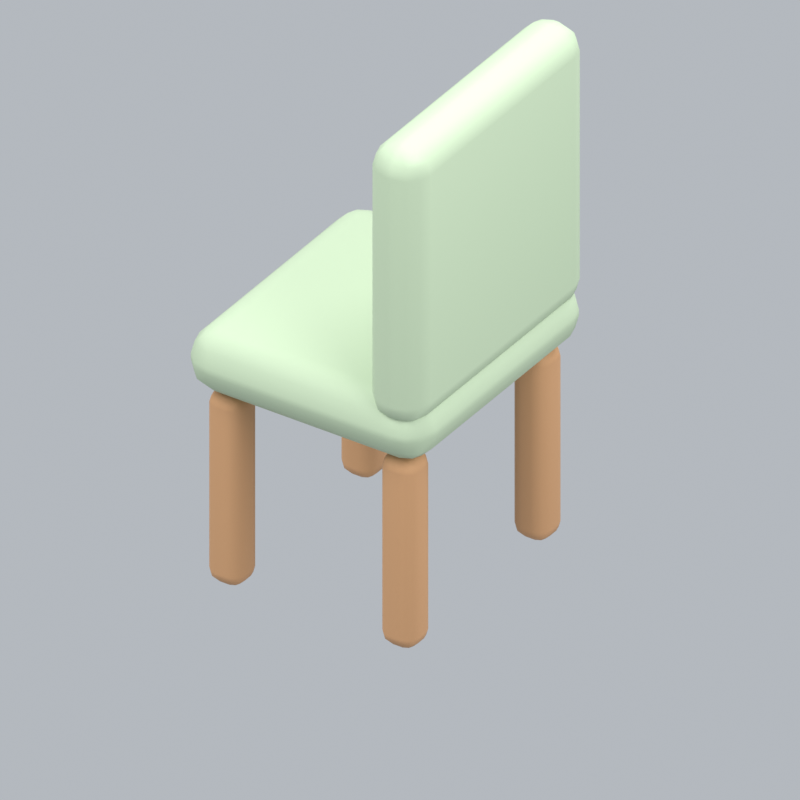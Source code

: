 # Source: chairClassicD.blend  (saved by Blender 5.2.45; exported with 4.5.12 LTS)
import bpy
from mathutils import Matrix  # noqa: F401  (used for matrix-valued properties, if any)

bpy.ops.wm.read_factory_settings(use_empty=True)
scene = bpy.context.scene
scene.name = 'Scene'

# ---- collections
col_collection = bpy.data.collections.new('Collection'); scene.collection.children.link(col_collection)

# ---- materials (node trees are filled in below, after node groups)
mat_sage = bpy.data.materials.new('sage')
mat_sage.diffuse_color = (0.4851, 0.6038, 0.4179, 1.0)
mat_wood = bpy.data.materials.new('wood')
mat_wood.diffuse_color = (0.5841, 0.3185, 0.1529, 1.0)

# ---- material node trees
mat_sage.use_nodes = True; mat_sage.node_tree.nodes.clear()
_N = mat_sage.node_tree.nodes; _L = mat_sage.node_tree.links
n0 = _N.new('ShaderNodeBsdfPrincipled'); n0.name = 'Principled BSDF'; n0.location = (-200, 100)
n0.inputs[0].default_value = (0.4851, 0.6038, 0.4179, 1.0)
n0.inputs[2].default_value = 0.72
n0.inputs[10].default_value = 0.005
n1 = _N.new('ShaderNodeOutputMaterial'); n1.name = 'Material Output'; n1.location = (200, 100)
_L.new(n0.outputs[0], n1.inputs[0])
n1.is_active_output = True
mat_wood.use_nodes = True; mat_wood.node_tree.nodes.clear()
_N = mat_wood.node_tree.nodes; _L = mat_wood.node_tree.links
n0 = _N.new('ShaderNodeBsdfPrincipled'); n0.name = 'Principled BSDF'; n0.location = (-200, 100)
n0.inputs[0].default_value = (0.5841, 0.3185, 0.1529, 1.0)
n0.inputs[2].default_value = 0.72
n0.inputs[10].default_value = 0.005
n1 = _N.new('ShaderNodeOutputMaterial'); n1.name = 'Material Output'; n1.location = (200, 100)
_L.new(n0.outputs[0], n1.inputs[0])
n1.is_active_output = True

# ---- world
world_world = bpy.data.worlds.new('World'); scene.world = world_world
world_world.use_nodes = True; world_world.node_tree.nodes.clear()
_N = world_world.node_tree.nodes; _L = world_world.node_tree.links
n0 = _N.new('ShaderNodeOutputWorld'); n0.name = 'World Output'; n0.location = (200, 100)
n1 = _N.new('ShaderNodeBackground'); n1.name = 'Background'; n1.location = (-200, 100)
n1.inputs[0].default_value = (0.65, 0.69, 0.74, 1.0)
n1.inputs[1].default_value = 0.7
_L.new(n1.outputs[0], n0.inputs[0])
n0.is_active_output = True
world_world.color = (0.3, 0.3, 0.3)
world_world.sun_shadow_jitter_overblur = 0.0

# ---- cameras
cam_camera_019 = bpy.data.cameras.new('Camera.019')
cam_camera_019.type = 'ORTHO'
cam_camera_019.ortho_scale = 2.115

# ---- lights
light_area_054 = bpy.data.lights.new('Area.054', 'AREA')
light_area_054.energy = 500.0
light_area_054.shape = 'DISK'
light_area_054.size = 5.0
light_area_054.size_y = 1.0
light_area_055 = bpy.data.lights.new('Area.055', 'AREA')
light_area_055.energy = 180.0
light_area_055.shape = 'DISK'
light_area_055.size = 4.0
light_area_055.size_y = 1.0
light_area_056 = bpy.data.lights.new('Area.056', 'AREA')
light_area_056.energy = 300.0
light_area_056.shape = 'DISK'
light_area_056.size = 4.0
light_area_056.size_y = 1.0

# ---- meshes
me_cube_102 = bpy.data.meshes.new('Cube.102')
me_cube_102.from_pydata([(-0.415, -0.38, -0.095), (-0.415, -0.38, 0.095), (-0.415, 0.38, -0.095), (-0.415, 0.38, 0.095), (0.415, -0.38, -0.095), (0.415, -0.38, 0.095), (0.415, 0.38, -0.095), (0.415, 0.38, 0.095)], [], [(0, 1, 3, 2), (2, 3, 7, 6), (6, 7, 5, 4), (4, 5, 1, 0), (2, 6, 4, 0), (7, 3, 1, 5)])
_uv = me_cube_102.uv_layers.new(name='UVMap')
_uv.uv.foreach_set('vector', [0.375, 0.0, 0.625, 0.0, 0.625, 0.25, 0.375, 0.25, 0.375, 0.25, 0.625, 0.25, 0.625, 0.5, 0.375, 0.5, 0.375, 0.5, 0.625, 0.5, 0.625, 0.75, 0.375, 0.75, 0.375, 0.75, 0.625, 0.75, 0.625, 1.0, 0.375, 1.0, 0.125, 0.5, 0.375, 0.5, 0.375, 0.75, 0.125, 0.75, 0.625, 0.5, 0.875, 0.5, 0.875, 0.75, 0.625, 0.75])
me_cube_102.materials.append(mat_sage)
me_cube_102.update()
me_cube_103 = bpy.data.meshes.new('Cube.103')
me_cube_103.from_pydata([(-0.42, -0.085, -0.435), (-0.42, -0.085, 0.435), (-0.42, 0.085, -0.435), (-0.42, 0.085, 0.435), (0.42, -0.085, -0.435), (0.42, -0.085, 0.435), (0.42, 0.085, -0.435), (0.42, 0.085, 0.435)], [], [(0, 1, 3, 2), (2, 3, 7, 6), (6, 7, 5, 4), (4, 5, 1, 0), (2, 6, 4, 0), (7, 3, 1, 5)])
_uv = me_cube_103.uv_layers.new(name='UVMap')
_uv.uv.foreach_set('vector', [0.375, 0.0, 0.625, 0.0, 0.625, 0.25, 0.375, 0.25, 0.375, 0.25, 0.625, 0.25, 0.625, 0.5, 0.375, 0.5, 0.375, 0.5, 0.625, 0.5, 0.625, 0.75, 0.375, 0.75, 0.375, 0.75, 0.625, 0.75, 0.625, 1.0, 0.375, 1.0, 0.125, 0.5, 0.375, 0.5, 0.375, 0.75, 0.125, 0.75, 0.625, 0.5, 0.875, 0.5, 0.875, 0.75, 0.625, 0.75])
me_cube_103.materials.append(mat_sage)
me_cube_103.update()
me_cube_104 = bpy.data.meshes.new('Cube.104')
me_cube_104.from_pydata([(-0.055, -0.055, -0.3), (-0.055, -0.055, 0.3), (-0.055, 0.055, -0.3), (-0.055, 0.055, 0.3), (0.055, -0.055, -0.3), (0.055, -0.055, 0.3), (0.055, 0.055, -0.3), (0.055, 0.055, 0.3)], [], [(0, 1, 3, 2), (2, 3, 7, 6), (6, 7, 5, 4), (4, 5, 1, 0), (2, 6, 4, 0), (7, 3, 1, 5)])
_uv = me_cube_104.uv_layers.new(name='UVMap')
_uv.uv.foreach_set('vector', [0.375, 0.0, 0.625, 0.0, 0.625, 0.25, 0.375, 0.25, 0.375, 0.25, 0.625, 0.25, 0.625, 0.5, 0.375, 0.5, 0.375, 0.5, 0.625, 0.5, 0.625, 0.75, 0.375, 0.75, 0.375, 0.75, 0.625, 0.75, 0.625, 1.0, 0.375, 1.0, 0.125, 0.5, 0.375, 0.5, 0.375, 0.75, 0.125, 0.75, 0.625, 0.5, 0.875, 0.5, 0.875, 0.75, 0.625, 0.75])
me_cube_104.materials.append(mat_wood)
me_cube_104.update()
me_cube_105 = bpy.data.meshes.new('Cube.105')
me_cube_105.from_pydata([(-0.055, -0.055, -0.3), (-0.055, -0.055, 0.3), (-0.055, 0.055, -0.3), (-0.055, 0.055, 0.3), (0.055, -0.055, -0.3), (0.055, -0.055, 0.3), (0.055, 0.055, -0.3), (0.055, 0.055, 0.3)], [], [(0, 1, 3, 2), (2, 3, 7, 6), (6, 7, 5, 4), (4, 5, 1, 0), (2, 6, 4, 0), (7, 3, 1, 5)])
_uv = me_cube_105.uv_layers.new(name='UVMap')
_uv.uv.foreach_set('vector', [0.375, 0.0, 0.625, 0.0, 0.625, 0.25, 0.375, 0.25, 0.375, 0.25, 0.625, 0.25, 0.625, 0.5, 0.375, 0.5, 0.375, 0.5, 0.625, 0.5, 0.625, 0.75, 0.375, 0.75, 0.375, 0.75, 0.625, 0.75, 0.625, 1.0, 0.375, 1.0, 0.125, 0.5, 0.375, 0.5, 0.375, 0.75, 0.125, 0.75, 0.625, 0.5, 0.875, 0.5, 0.875, 0.75, 0.625, 0.75])
me_cube_105.materials.append(mat_wood)
me_cube_105.update()
me_cube_106 = bpy.data.meshes.new('Cube.106')
me_cube_106.from_pydata([(-0.055, -0.055, -0.3), (-0.055, -0.055, 0.3), (-0.055, 0.055, -0.3), (-0.055, 0.055, 0.3), (0.055, -0.055, -0.3), (0.055, -0.055, 0.3), (0.055, 0.055, -0.3), (0.055, 0.055, 0.3)], [], [(0, 1, 3, 2), (2, 3, 7, 6), (6, 7, 5, 4), (4, 5, 1, 0), (2, 6, 4, 0), (7, 3, 1, 5)])
_uv = me_cube_106.uv_layers.new(name='UVMap')
_uv.uv.foreach_set('vector', [0.375, 0.0, 0.625, 0.0, 0.625, 0.25, 0.375, 0.25, 0.375, 0.25, 0.625, 0.25, 0.625, 0.5, 0.375, 0.5, 0.375, 0.5, 0.625, 0.5, 0.625, 0.75, 0.375, 0.75, 0.375, 0.75, 0.625, 0.75, 0.625, 1.0, 0.375, 1.0, 0.125, 0.5, 0.375, 0.5, 0.375, 0.75, 0.125, 0.75, 0.625, 0.5, 0.875, 0.5, 0.875, 0.75, 0.625, 0.75])
me_cube_106.materials.append(mat_wood)
me_cube_106.update()
me_cube_107 = bpy.data.meshes.new('Cube.107')
me_cube_107.from_pydata([(-0.055, -0.055, -0.3), (-0.055, -0.055, 0.3), (-0.055, 0.055, -0.3), (-0.055, 0.055, 0.3), (0.055, -0.055, -0.3), (0.055, -0.055, 0.3), (0.055, 0.055, -0.3), (0.055, 0.055, 0.3)], [], [(0, 1, 3, 2), (2, 3, 7, 6), (6, 7, 5, 4), (4, 5, 1, 0), (2, 6, 4, 0), (7, 3, 1, 5)])
_uv = me_cube_107.uv_layers.new(name='UVMap')
_uv.uv.foreach_set('vector', [0.375, 0.0, 0.625, 0.0, 0.625, 0.25, 0.375, 0.25, 0.375, 0.25, 0.625, 0.25, 0.625, 0.5, 0.375, 0.5, 0.375, 0.5, 0.625, 0.5, 0.625, 0.75, 0.375, 0.75, 0.375, 0.75, 0.625, 0.75, 0.625, 1.0, 0.375, 1.0, 0.125, 0.5, 0.375, 0.5, 0.375, 0.75, 0.125, 0.75, 0.625, 0.5, 0.875, 0.5, 0.875, 0.75, 0.625, 0.75])
me_cube_107.materials.append(mat_wood)
me_cube_107.update()

# ---- objects
ob_fixed_isometric_camera = bpy.data.objects.new('Fixed isometric camera', cam_camera_019)
ob_warm_key = bpy.data.objects.new('Warm key', light_area_054)
ob_fill = bpy.data.objects.new('Fill', light_area_055)
ob_rim = bpy.data.objects.new('Rim', light_area_056)
ob_seat = bpy.data.objects.new('Seat', me_cube_102)
ob_backrest = bpy.data.objects.new('Backrest', me_cube_103)
ob_leg = bpy.data.objects.new('Leg', me_cube_104)
ob_leg_001 = bpy.data.objects.new('Leg.001', me_cube_105)
ob_leg_002 = bpy.data.objects.new('Leg.002', me_cube_106)
ob_leg_003 = bpy.data.objects.new('Leg.003', me_cube_107)
ob_chairclassicd_orientation = bpy.data.objects.new('chairClassicD orientation', None)

# ---- transforms, parenting, visibility, modifiers, constraints
ob_fixed_isometric_camera.location = (6.048, -9.0, 7.51)
ob_fixed_isometric_camera.rotation_euler = (0.9964, 2.214e-08, 0.588)
ob_warm_key.location = (-3.0, -4.0, 7.0)
ob_warm_key.rotation_euler = (0.6947, -4.874e-08, -0.6435)
ob_fill.location = (4.0, -1.0, 4.0)
ob_fill.rotation_euler = (0.9418, 9.221e-09, 1.326)
ob_rim.location = (1.0, 4.0, 6.0)
ob_rim.rotation_euler = (0.6896, -5.112e-08, 2.897)
ob_seat.parent = ob_chairclassicd_orientation
ob_seat.location = (0.0, 0.0, 0.7)
_m = ob_seat.modifiers.new('Rounded edges', 'BEVEL')
_m.width = 0.0855
_m.width_pct = 0.0855
_m.segments = 3
_m = ob_seat.modifiers.new('Weighted normals', 'WEIGHTED_NORMAL')
ob_backrest.parent = ob_chairclassicd_orientation
ob_backrest.location = (0.0, 0.29, 1.16)
_m = ob_backrest.modifiers.new('Rounded edges', 'BEVEL')
_m.width = 0.0765
_m.width_pct = 0.0765
_m.segments = 3
_m = ob_backrest.modifiers.new('Weighted normals', 'WEIGHTED_NORMAL')
ob_leg.parent = ob_chairclassicd_orientation
ob_leg.location = (-0.315, -0.275, 0.3)
_m = ob_leg.modifiers.new('Rounded edges', 'BEVEL')
_m.width = 0.04
_m.width_pct = 0.04
_m.segments = 3
_m = ob_leg.modifiers.new('Weighted normals', 'WEIGHTED_NORMAL')
ob_leg_001.parent = ob_chairclassicd_orientation
ob_leg_001.location = (-0.315, 0.275, 0.3)
_m = ob_leg_001.modifiers.new('Rounded edges', 'BEVEL')
_m.width = 0.04
_m.width_pct = 0.04
_m.segments = 3
_m = ob_leg_001.modifiers.new('Weighted normals', 'WEIGHTED_NORMAL')
ob_leg_002.parent = ob_chairclassicd_orientation
ob_leg_002.location = (0.315, -0.275, 0.3)
_m = ob_leg_002.modifiers.new('Rounded edges', 'BEVEL')
_m.width = 0.04
_m.width_pct = 0.04
_m.segments = 3
_m = ob_leg_002.modifiers.new('Weighted normals', 'WEIGHTED_NORMAL')
ob_leg_003.parent = ob_chairclassicd_orientation
ob_leg_003.location = (0.315, 0.275, 0.3)
_m = ob_leg_003.modifiers.new('Rounded edges', 'BEVEL')
_m.width = 0.04
_m.width_pct = 0.04
_m.segments = 3
_m = ob_leg_003.modifiers.new('Weighted normals', 'WEIGHTED_NORMAL')
ob_chairclassicd_orientation.location = (0.0, 0.0, 0.0)
ob_chairclassicd_orientation.rotation_euler = (0.0, 0.0, 4.712)

# ---- collection membership
col_collection.objects.link(ob_fixed_isometric_camera)
col_collection.objects.link(ob_warm_key)
col_collection.objects.link(ob_fill)
col_collection.objects.link(ob_rim)
col_collection.objects.link(ob_seat)
col_collection.objects.link(ob_backrest)
col_collection.objects.link(ob_leg)
col_collection.objects.link(ob_leg_001)
col_collection.objects.link(ob_leg_002)
col_collection.objects.link(ob_leg_003)
col_collection.objects.link(ob_chairclassicd_orientation)

# ---- scene / render settings (as saved in the file)
scene.camera = ob_fixed_isometric_camera
scene.frame_start = 1; scene.frame_end = 1; scene.frame_set(1)
scene.render.engine = 'BLENDER_EEVEE_NEXT'
scene.render.resolution_x = 256
scene.render.resolution_y = 256
scene.render.fps = 12
scene.render.film_transparent = True
scene.render.bake_bias = 0.0
scene.render.bake_samples = 0
scene.render.compositor_device = 'GPU'
scene.eevee.taa_render_samples = 24
scene.eevee.use_volume_custom_range = False
scene.eevee.fast_gi_thickness_near = 0.1
scene.eevee.fast_gi_thickness_far = 0.0
scene.eevee.ray_tracing_options.screen_trace_thickness = 0.1
scene.view_settings.view_transform = 'Standard'
bpy.context.view_layer.update()
